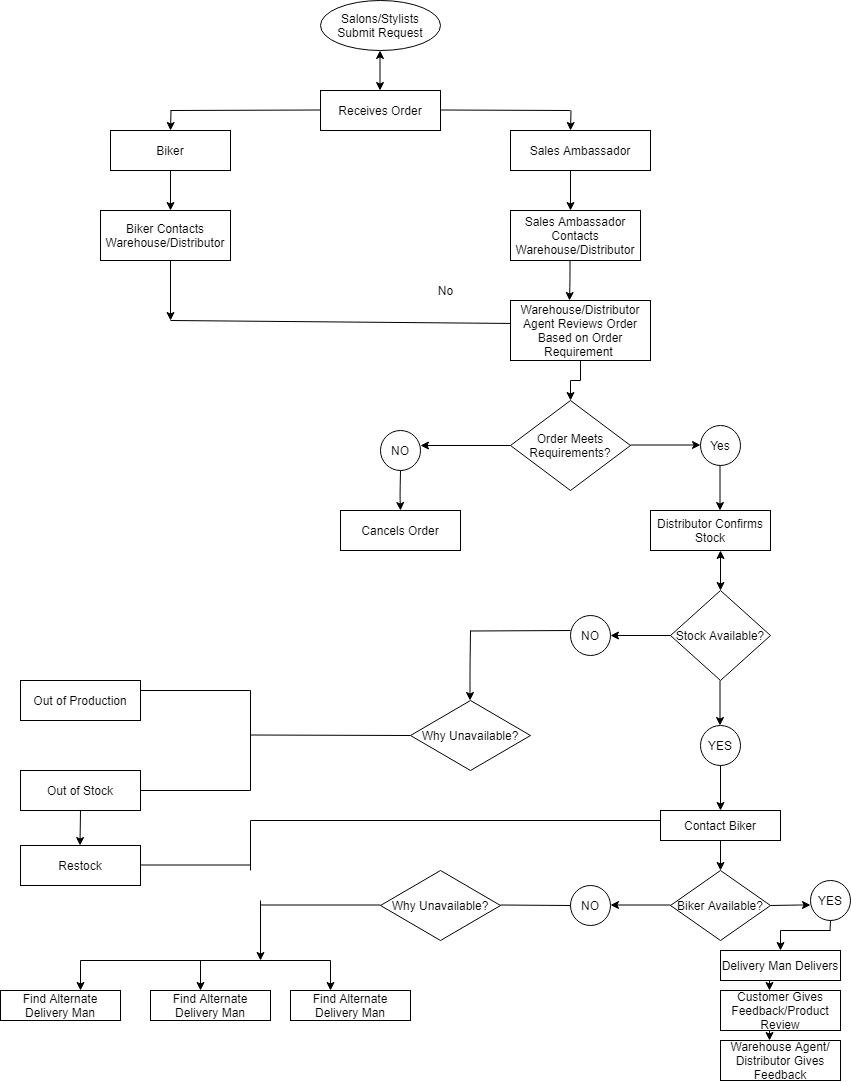

The diagram above was exported from draw.io. Its source (the exported page's mxGraphModel, read from the mxfile embedded in the PNG):
<mxGraphModel dx="1718" dy="482" grid="1" gridSize="10" guides="1" tooltips="1" connect="1" arrows="1" fold="1" page="1" pageScale="1" pageWidth="850" pageHeight="1100" math="0" shadow="0">
  <root>
    <mxCell id="0" />
    <mxCell id="1" parent="0" />
    <mxCell id="9tz1jNqClA59w6YrsnFZ-1" value="Salons/Stylists Submit Request" style="ellipse;whiteSpace=wrap;html=1;" parent="1" vertex="1">
      <mxGeometry x="310" y="10" width="120" height="50" as="geometry" />
    </mxCell>
    <mxCell id="9tz1jNqClA59w6YrsnFZ-5" value="Receives Order" style="rounded=0;whiteSpace=wrap;html=1;" parent="1" vertex="1">
      <mxGeometry x="310" y="100" width="120" height="40" as="geometry" />
    </mxCell>
    <mxCell id="9tz1jNqClA59w6YrsnFZ-6" value="Sales Ambassador Contacts Warehouse/Distributor" style="rounded=0;whiteSpace=wrap;html=1;" parent="1" vertex="1">
      <mxGeometry x="500" y="220" width="130" height="50" as="geometry" />
    </mxCell>
    <mxCell id="9tz1jNqClA59w6YrsnFZ-14" value="" style="endArrow=none;html=1;entryX=0.014;entryY=0.383;entryDx=0;entryDy=0;entryPerimeter=0;" parent="1" target="gg68wfgk_ePBJ8B2NXHD-7" edge="1">
      <mxGeometry width="50" height="50" relative="1" as="geometry">
        <mxPoint x="160" y="330" as="sourcePoint" />
        <mxPoint x="245" y="330" as="targetPoint" />
      </mxGeometry>
    </mxCell>
    <mxCell id="9tz1jNqClA59w6YrsnFZ-16" value="Sales Ambassador" style="rounded=0;whiteSpace=wrap;html=1;" parent="1" vertex="1">
      <mxGeometry x="500" y="140" width="140" height="40" as="geometry" />
    </mxCell>
    <mxCell id="9tz1jNqClA59w6YrsnFZ-7" value="Order Meets Requirements?" style="rhombus;whiteSpace=wrap;html=1;" parent="1" vertex="1">
      <mxGeometry x="500" y="410" width="120" height="90" as="geometry" />
    </mxCell>
    <mxCell id="9tz1jNqClA59w6YrsnFZ-22" value="No" style="text;html=1;align=center;verticalAlign=middle;resizable=0;points=[];autosize=1;" parent="1" vertex="1">
      <mxGeometry x="420" y="290" width="30" height="20" as="geometry" />
    </mxCell>
    <mxCell id="9tz1jNqClA59w6YrsnFZ-31" value="Yes" style="ellipse;whiteSpace=wrap;html=1;aspect=fixed;" parent="1" vertex="1">
      <mxGeometry x="690" y="435" width="40" height="40" as="geometry" />
    </mxCell>
    <mxCell id="9tz1jNqClA59w6YrsnFZ-49" value="Out of Stock" style="rounded=0;whiteSpace=wrap;html=1;" parent="1" vertex="1">
      <mxGeometry x="10" y="780" width="120" height="40" as="geometry" />
    </mxCell>
    <mxCell id="9tz1jNqClA59w6YrsnFZ-50" value="Cancels Order" style="rounded=0;whiteSpace=wrap;html=1;" parent="1" vertex="1">
      <mxGeometry x="330" y="520" width="120" height="40" as="geometry" />
    </mxCell>
    <mxCell id="9tz1jNqClA59w6YrsnFZ-56" value="" style="endArrow=classic;startArrow=classic;html=1;" parent="1" edge="1">
      <mxGeometry width="50" height="50" relative="1" as="geometry">
        <mxPoint x="369.5" y="100" as="sourcePoint" />
        <mxPoint x="369.5" y="60" as="targetPoint" />
      </mxGeometry>
    </mxCell>
    <mxCell id="9tz1jNqClA59w6YrsnFZ-67" value="NO" style="ellipse;whiteSpace=wrap;html=1;aspect=fixed;" parent="1" vertex="1">
      <mxGeometry x="560" y="625" width="40" height="40" as="geometry" />
    </mxCell>
    <mxCell id="9tz1jNqClA59w6YrsnFZ-68" value="YES" style="ellipse;whiteSpace=wrap;html=1;aspect=fixed;" parent="1" vertex="1">
      <mxGeometry x="690" y="735" width="40" height="40" as="geometry" />
    </mxCell>
    <mxCell id="9tz1jNqClA59w6YrsnFZ-72" value="Delivery Man Delivers" style="rounded=0;whiteSpace=wrap;html=1;" parent="1" vertex="1">
      <mxGeometry x="710" y="960" width="120" height="30" as="geometry" />
    </mxCell>
    <mxCell id="9tz1jNqClA59w6YrsnFZ-73" value="Customer Gives Feedback/Product Review" style="rounded=0;whiteSpace=wrap;html=1;" parent="1" vertex="1">
      <mxGeometry x="710" y="1000" width="120" height="40" as="geometry" />
    </mxCell>
    <mxCell id="9tz1jNqClA59w6YrsnFZ-75" value="" style="endArrow=classic;html=1;" parent="1" edge="1">
      <mxGeometry width="50" height="50" relative="1" as="geometry">
        <mxPoint x="460" y="640" as="sourcePoint" />
        <mxPoint x="459.5" y="710" as="targetPoint" />
        <Array as="points">
          <mxPoint x="459.5" y="680" />
        </Array>
      </mxGeometry>
    </mxCell>
    <mxCell id="9tz1jNqClA59w6YrsnFZ-76" value="Warehouse Agent/ Distributor Gives Feedback" style="whiteSpace=wrap;html=1;" parent="1" vertex="1">
      <mxGeometry x="710" y="1050" width="120" height="40" as="geometry" />
    </mxCell>
    <mxCell id="9tz1jNqClA59w6YrsnFZ-79" value="Why Unavailable?" style="rhombus;whiteSpace=wrap;html=1;" parent="1" vertex="1">
      <mxGeometry x="400" y="710" width="120" height="70" as="geometry" />
    </mxCell>
    <mxCell id="9tz1jNqClA59w6YrsnFZ-94" value="Find Alternate Delivery Man" style="rounded=0;whiteSpace=wrap;html=1;" parent="1" vertex="1">
      <mxGeometry x="-10" y="1000" width="120" height="30" as="geometry" />
    </mxCell>
    <mxCell id="gg68wfgk_ePBJ8B2NXHD-1" value="Biker" style="rounded=0;whiteSpace=wrap;html=1;" parent="1" vertex="1">
      <mxGeometry x="100" y="140" width="120" height="40" as="geometry" />
    </mxCell>
    <mxCell id="gg68wfgk_ePBJ8B2NXHD-3" value="" style="endArrow=none;html=1;" parent="1" edge="1">
      <mxGeometry width="50" height="50" relative="1" as="geometry">
        <mxPoint x="160" y="120" as="sourcePoint" />
        <mxPoint x="310" y="119.5" as="targetPoint" />
      </mxGeometry>
    </mxCell>
    <mxCell id="gg68wfgk_ePBJ8B2NXHD-4" value="" style="endArrow=none;html=1;" parent="1" edge="1">
      <mxGeometry width="50" height="50" relative="1" as="geometry">
        <mxPoint x="430" y="119.5" as="sourcePoint" />
        <mxPoint x="560" y="120" as="targetPoint" />
      </mxGeometry>
    </mxCell>
    <mxCell id="gg68wfgk_ePBJ8B2NXHD-6" value="" style="endArrow=classic;html=1;" parent="1" edge="1">
      <mxGeometry width="50" height="50" relative="1" as="geometry">
        <mxPoint x="560.5" y="120" as="sourcePoint" />
        <mxPoint x="560" y="140" as="targetPoint" />
      </mxGeometry>
    </mxCell>
    <mxCell id="gg68wfgk_ePBJ8B2NXHD-39" value="" style="edgeStyle=orthogonalEdgeStyle;rounded=0;orthogonalLoop=1;jettySize=auto;html=1;" parent="1" source="gg68wfgk_ePBJ8B2NXHD-7" target="9tz1jNqClA59w6YrsnFZ-7" edge="1">
      <mxGeometry relative="1" as="geometry" />
    </mxCell>
    <mxCell id="gg68wfgk_ePBJ8B2NXHD-7" value="Warehouse/Distributor&lt;br&gt;Agent Reviews Order Based on Order Requirement&amp;nbsp;" style="rounded=0;whiteSpace=wrap;html=1;" parent="1" vertex="1">
      <mxGeometry x="500" y="310" width="140" height="60" as="geometry" />
    </mxCell>
    <mxCell id="gg68wfgk_ePBJ8B2NXHD-20" value="" style="endArrow=classic;html=1;exitX=1;exitY=0.5;exitDx=0;exitDy=0;" parent="1" edge="1">
      <mxGeometry width="50" height="50" relative="1" as="geometry">
        <mxPoint x="620" y="454.5" as="sourcePoint" />
        <mxPoint x="690" y="454.5" as="targetPoint" />
      </mxGeometry>
    </mxCell>
    <mxCell id="gg68wfgk_ePBJ8B2NXHD-21" value="" style="endArrow=classic;html=1;exitX=0;exitY=0.5;exitDx=0;exitDy=0;" parent="1" source="9tz1jNqClA59w6YrsnFZ-7" edge="1">
      <mxGeometry width="50" height="50" relative="1" as="geometry">
        <mxPoint x="440" y="400" as="sourcePoint" />
        <mxPoint x="410" y="455" as="targetPoint" />
      </mxGeometry>
    </mxCell>
    <mxCell id="gg68wfgk_ePBJ8B2NXHD-22" value="NO" style="ellipse;whiteSpace=wrap;html=1;aspect=fixed;" parent="1" vertex="1">
      <mxGeometry x="370" y="440" width="40" height="40" as="geometry" />
    </mxCell>
    <mxCell id="gg68wfgk_ePBJ8B2NXHD-23" value="" style="endArrow=classic;html=1;exitX=0.5;exitY=1;exitDx=0;exitDy=0;" parent="1" edge="1">
      <mxGeometry width="50" height="50" relative="1" as="geometry">
        <mxPoint x="709.5" y="475" as="sourcePoint" />
        <mxPoint x="709.5" y="520" as="targetPoint" />
      </mxGeometry>
    </mxCell>
    <mxCell id="gg68wfgk_ePBJ8B2NXHD-24" value="Distributor Confirms Stock" style="rounded=0;whiteSpace=wrap;html=1;" parent="1" vertex="1">
      <mxGeometry x="640" y="520" width="120" height="40" as="geometry" />
    </mxCell>
    <mxCell id="gg68wfgk_ePBJ8B2NXHD-25" value="" style="endArrow=classic;html=1;" parent="1" edge="1">
      <mxGeometry width="50" height="50" relative="1" as="geometry">
        <mxPoint x="390" y="480" as="sourcePoint" />
        <mxPoint x="390" y="520" as="targetPoint" />
        <Array as="points">
          <mxPoint x="389.5" y="505" />
        </Array>
      </mxGeometry>
    </mxCell>
    <mxCell id="gg68wfgk_ePBJ8B2NXHD-26" value="Stock Available?" style="rhombus;whiteSpace=wrap;html=1;" parent="1" vertex="1">
      <mxGeometry x="660" y="600" width="100" height="90" as="geometry" />
    </mxCell>
    <mxCell id="gg68wfgk_ePBJ8B2NXHD-27" value="" style="endArrow=classic;startArrow=classic;html=1;" parent="1" edge="1">
      <mxGeometry width="50" height="50" relative="1" as="geometry">
        <mxPoint x="710" y="600" as="sourcePoint" />
        <mxPoint x="710" y="560" as="targetPoint" />
        <Array as="points" />
      </mxGeometry>
    </mxCell>
    <mxCell id="gg68wfgk_ePBJ8B2NXHD-28" value="" style="endArrow=classic;html=1;exitX=0.5;exitY=1;exitDx=0;exitDy=0;" parent="1" edge="1">
      <mxGeometry width="50" height="50" relative="1" as="geometry">
        <mxPoint x="709.5" y="690" as="sourcePoint" />
        <mxPoint x="709.5" y="735" as="targetPoint" />
      </mxGeometry>
    </mxCell>
    <mxCell id="gg68wfgk_ePBJ8B2NXHD-29" value="" style="endArrow=classic;html=1;" parent="1" source="gg68wfgk_ePBJ8B2NXHD-26" edge="1">
      <mxGeometry width="50" height="50" relative="1" as="geometry">
        <mxPoint x="630" y="645" as="sourcePoint" />
        <mxPoint x="600" y="645" as="targetPoint" />
      </mxGeometry>
    </mxCell>
    <mxCell id="gg68wfgk_ePBJ8B2NXHD-30" value="" style="endArrow=none;html=1;" parent="1" edge="1">
      <mxGeometry width="50" height="50" relative="1" as="geometry">
        <mxPoint x="460" y="640.5" as="sourcePoint" />
        <mxPoint x="560" y="640" as="targetPoint" />
      </mxGeometry>
    </mxCell>
    <mxCell id="gg68wfgk_ePBJ8B2NXHD-31" value="Biker Contacts Warehouse/Distributor" style="rounded=0;whiteSpace=wrap;html=1;" parent="1" vertex="1">
      <mxGeometry x="90" y="220" width="130" height="50" as="geometry" />
    </mxCell>
    <mxCell id="gg68wfgk_ePBJ8B2NXHD-33" value="" style="endArrow=classic;html=1;" parent="1" edge="1">
      <mxGeometry width="50" height="50" relative="1" as="geometry">
        <mxPoint x="160.5" y="120" as="sourcePoint" />
        <mxPoint x="160" y="140" as="targetPoint" />
      </mxGeometry>
    </mxCell>
    <mxCell id="gg68wfgk_ePBJ8B2NXHD-34" value="" style="endArrow=classic;html=1;" parent="1" edge="1">
      <mxGeometry width="50" height="50" relative="1" as="geometry">
        <mxPoint x="160" y="270" as="sourcePoint" />
        <mxPoint x="160" y="330" as="targetPoint" />
      </mxGeometry>
    </mxCell>
    <mxCell id="gg68wfgk_ePBJ8B2NXHD-35" value="" style="endArrow=classic;html=1;" parent="1" edge="1">
      <mxGeometry width="50" height="50" relative="1" as="geometry">
        <mxPoint x="559.5" y="270" as="sourcePoint" />
        <mxPoint x="559" y="310" as="targetPoint" />
        <Array as="points">
          <mxPoint x="559.5" y="290" />
        </Array>
      </mxGeometry>
    </mxCell>
    <mxCell id="gg68wfgk_ePBJ8B2NXHD-38" value="" style="endArrow=classic;html=1;" parent="1" edge="1">
      <mxGeometry width="50" height="50" relative="1" as="geometry">
        <mxPoint x="560" y="180" as="sourcePoint" />
        <mxPoint x="560" y="220" as="targetPoint" />
      </mxGeometry>
    </mxCell>
    <mxCell id="gg68wfgk_ePBJ8B2NXHD-41" value="" style="endArrow=classic;html=1;" parent="1" edge="1">
      <mxGeometry width="50" height="50" relative="1" as="geometry">
        <mxPoint x="160" y="180" as="sourcePoint" />
        <mxPoint x="160" y="220" as="targetPoint" />
      </mxGeometry>
    </mxCell>
    <mxCell id="gg68wfgk_ePBJ8B2NXHD-42" value="" style="endArrow=classic;html=1;" parent="1" edge="1">
      <mxGeometry width="50" height="50" relative="1" as="geometry">
        <mxPoint x="710" y="775" as="sourcePoint" />
        <mxPoint x="710" y="820" as="targetPoint" />
      </mxGeometry>
    </mxCell>
    <mxCell id="gg68wfgk_ePBJ8B2NXHD-43" value="Contact Biker" style="rounded=0;whiteSpace=wrap;html=1;" parent="1" vertex="1">
      <mxGeometry x="650" y="820" width="120" height="30" as="geometry" />
    </mxCell>
    <mxCell id="gg68wfgk_ePBJ8B2NXHD-62" value="Biker Available?" style="rhombus;whiteSpace=wrap;html=1;" parent="1" vertex="1">
      <mxGeometry x="660" y="880" width="100" height="70" as="geometry" />
    </mxCell>
    <mxCell id="gg68wfgk_ePBJ8B2NXHD-63" value="" style="endArrow=classic;html=1;" parent="1" edge="1">
      <mxGeometry width="50" height="50" relative="1" as="geometry">
        <mxPoint x="710" y="850" as="sourcePoint" />
        <mxPoint x="710" y="880" as="targetPoint" />
      </mxGeometry>
    </mxCell>
    <mxCell id="gg68wfgk_ePBJ8B2NXHD-64" value="NO" style="ellipse;whiteSpace=wrap;html=1;aspect=fixed;" parent="1" vertex="1">
      <mxGeometry x="560" y="895" width="40" height="40" as="geometry" />
    </mxCell>
    <mxCell id="gg68wfgk_ePBJ8B2NXHD-65" value="" style="endArrow=classic;html=1;" parent="1" edge="1">
      <mxGeometry width="50" height="50" relative="1" as="geometry">
        <mxPoint x="660" y="914.5" as="sourcePoint" />
        <mxPoint x="600" y="914.5" as="targetPoint" />
      </mxGeometry>
    </mxCell>
    <mxCell id="gg68wfgk_ePBJ8B2NXHD-66" value="YES" style="ellipse;whiteSpace=wrap;html=1;aspect=fixed;" parent="1" vertex="1">
      <mxGeometry x="800" y="890" width="40" height="40" as="geometry" />
    </mxCell>
    <mxCell id="gg68wfgk_ePBJ8B2NXHD-68" value="" style="endArrow=classic;html=1;" parent="1" edge="1">
      <mxGeometry width="50" height="50" relative="1" as="geometry">
        <mxPoint x="760" y="915" as="sourcePoint" />
        <mxPoint x="800" y="914.5" as="targetPoint" />
        <Array as="points">
          <mxPoint x="790" y="914.5" />
        </Array>
      </mxGeometry>
    </mxCell>
    <mxCell id="gg68wfgk_ePBJ8B2NXHD-71" value="" style="endArrow=classic;html=1;" parent="1" edge="1">
      <mxGeometry width="50" height="50" relative="1" as="geometry">
        <mxPoint x="770" y="940" as="sourcePoint" />
        <mxPoint x="770" y="960" as="targetPoint" />
      </mxGeometry>
    </mxCell>
    <mxCell id="gg68wfgk_ePBJ8B2NXHD-73" value="" style="endArrow=classic;html=1;" parent="1" edge="1">
      <mxGeometry width="50" height="50" relative="1" as="geometry">
        <mxPoint x="759" y="990" as="sourcePoint" />
        <mxPoint x="759" y="1000" as="targetPoint" />
      </mxGeometry>
    </mxCell>
    <mxCell id="gg68wfgk_ePBJ8B2NXHD-76" value="" style="endArrow=classic;html=1;" parent="1" edge="1">
      <mxGeometry width="50" height="50" relative="1" as="geometry">
        <mxPoint x="759" y="1040" as="sourcePoint" />
        <mxPoint x="759" y="1050" as="targetPoint" />
      </mxGeometry>
    </mxCell>
    <mxCell id="gg68wfgk_ePBJ8B2NXHD-77" value="" style="endArrow=none;html=1;" parent="1" edge="1">
      <mxGeometry width="50" height="50" relative="1" as="geometry">
        <mxPoint x="770" y="940" as="sourcePoint" />
        <mxPoint x="820" y="940" as="targetPoint" />
      </mxGeometry>
    </mxCell>
    <mxCell id="gg68wfgk_ePBJ8B2NXHD-78" value="" style="endArrow=none;html=1;" parent="1" edge="1">
      <mxGeometry width="50" height="50" relative="1" as="geometry">
        <mxPoint x="819.5" y="940" as="sourcePoint" />
        <mxPoint x="820" y="930" as="targetPoint" />
        <Array as="points">
          <mxPoint x="819.5" y="940" />
        </Array>
      </mxGeometry>
    </mxCell>
    <mxCell id="gg68wfgk_ePBJ8B2NXHD-79" value="Why Unavailable?" style="rhombus;whiteSpace=wrap;html=1;" parent="1" vertex="1">
      <mxGeometry x="370" y="880" width="120" height="70" as="geometry" />
    </mxCell>
    <mxCell id="gg68wfgk_ePBJ8B2NXHD-81" value="" style="endArrow=none;html=1;" parent="1" edge="1">
      <mxGeometry width="50" height="50" relative="1" as="geometry">
        <mxPoint x="250" y="914.5" as="sourcePoint" />
        <mxPoint x="370" y="914.5" as="targetPoint" />
      </mxGeometry>
    </mxCell>
    <mxCell id="gg68wfgk_ePBJ8B2NXHD-82" value="" style="endArrow=classic;html=1;" parent="1" edge="1">
      <mxGeometry width="50" height="50" relative="1" as="geometry">
        <mxPoint x="250" y="910" as="sourcePoint" />
        <mxPoint x="250" y="970" as="targetPoint" />
      </mxGeometry>
    </mxCell>
    <mxCell id="gg68wfgk_ePBJ8B2NXHD-84" value="" style="endArrow=none;html=1;entryX=0;entryY=0.5;entryDx=0;entryDy=0;" parent="1" target="gg68wfgk_ePBJ8B2NXHD-64" edge="1">
      <mxGeometry width="50" height="50" relative="1" as="geometry">
        <mxPoint x="490" y="914.5" as="sourcePoint" />
        <mxPoint x="550" y="914.5" as="targetPoint" />
      </mxGeometry>
    </mxCell>
    <mxCell id="gg68wfgk_ePBJ8B2NXHD-85" value="" style="endArrow=none;html=1;" parent="1" edge="1">
      <mxGeometry width="50" height="50" relative="1" as="geometry">
        <mxPoint x="70" y="970" as="sourcePoint" />
        <mxPoint x="320" y="970" as="targetPoint" />
      </mxGeometry>
    </mxCell>
    <mxCell id="gg68wfgk_ePBJ8B2NXHD-86" value="Find Alternate Delivery Man" style="rounded=0;whiteSpace=wrap;html=1;" parent="1" vertex="1">
      <mxGeometry x="140" y="1000" width="120" height="30" as="geometry" />
    </mxCell>
    <mxCell id="gg68wfgk_ePBJ8B2NXHD-87" value="Find Alternate Delivery Man" style="rounded=0;whiteSpace=wrap;html=1;" parent="1" vertex="1">
      <mxGeometry x="280" y="1000" width="120" height="30" as="geometry" />
    </mxCell>
    <mxCell id="gg68wfgk_ePBJ8B2NXHD-89" value="" style="endArrow=classic;html=1;" parent="1" edge="1">
      <mxGeometry width="50" height="50" relative="1" as="geometry">
        <mxPoint x="190" y="970" as="sourcePoint" />
        <mxPoint x="190" y="1000" as="targetPoint" />
      </mxGeometry>
    </mxCell>
    <mxCell id="gg68wfgk_ePBJ8B2NXHD-90" value="" style="endArrow=classic;html=1;" parent="1" edge="1">
      <mxGeometry width="50" height="50" relative="1" as="geometry">
        <mxPoint x="320" y="970" as="sourcePoint" />
        <mxPoint x="320" y="1000" as="targetPoint" />
      </mxGeometry>
    </mxCell>
    <mxCell id="gg68wfgk_ePBJ8B2NXHD-91" value="" style="endArrow=classic;html=1;" parent="1" edge="1">
      <mxGeometry width="50" height="50" relative="1" as="geometry">
        <mxPoint x="70" y="970" as="sourcePoint" />
        <mxPoint x="70" y="1000" as="targetPoint" />
      </mxGeometry>
    </mxCell>
    <mxCell id="gg68wfgk_ePBJ8B2NXHD-93" value="" style="endArrow=none;html=1;entryX=0;entryY=0.5;entryDx=0;entryDy=0;" parent="1" target="9tz1jNqClA59w6YrsnFZ-79" edge="1">
      <mxGeometry width="50" height="50" relative="1" as="geometry">
        <mxPoint x="240" y="744.5" as="sourcePoint" />
        <mxPoint x="390" y="744.5" as="targetPoint" />
      </mxGeometry>
    </mxCell>
    <mxCell id="gg68wfgk_ePBJ8B2NXHD-96" style="edgeStyle=orthogonalEdgeStyle;rounded=0;orthogonalLoop=1;jettySize=auto;html=1;exitX=0.5;exitY=1;exitDx=0;exitDy=0;" parent="1" edge="1">
      <mxGeometry relative="1" as="geometry">
        <mxPoint x="165" y="640" as="sourcePoint" />
        <mxPoint x="165" y="640" as="targetPoint" />
      </mxGeometry>
    </mxCell>
    <mxCell id="gg68wfgk_ePBJ8B2NXHD-97" value="" style="endArrow=none;html=1;" parent="1" edge="1">
      <mxGeometry width="50" height="50" relative="1" as="geometry">
        <mxPoint x="240" y="800" as="sourcePoint" />
        <mxPoint x="240" y="700" as="targetPoint" />
      </mxGeometry>
    </mxCell>
    <mxCell id="gg68wfgk_ePBJ8B2NXHD-98" value="" style="endArrow=none;html=1;" parent="1" edge="1">
      <mxGeometry width="50" height="50" relative="1" as="geometry">
        <mxPoint x="130" y="700" as="sourcePoint" />
        <mxPoint x="240" y="700" as="targetPoint" />
      </mxGeometry>
    </mxCell>
    <mxCell id="gg68wfgk_ePBJ8B2NXHD-99" value="" style="endArrow=none;html=1;" parent="1" edge="1">
      <mxGeometry width="50" height="50" relative="1" as="geometry">
        <mxPoint x="130" y="800" as="sourcePoint" />
        <mxPoint x="240" y="800" as="targetPoint" />
      </mxGeometry>
    </mxCell>
    <mxCell id="gg68wfgk_ePBJ8B2NXHD-100" value="Out of Production" style="rounded=0;whiteSpace=wrap;html=1;" parent="1" vertex="1">
      <mxGeometry x="10" y="690" width="120" height="40" as="geometry" />
    </mxCell>
    <mxCell id="gg68wfgk_ePBJ8B2NXHD-101" value="Restock" style="rounded=0;whiteSpace=wrap;html=1;" parent="1" vertex="1">
      <mxGeometry x="10" y="855" width="120" height="40" as="geometry" />
    </mxCell>
    <mxCell id="gg68wfgk_ePBJ8B2NXHD-102" value="" style="endArrow=none;html=1;" parent="1" edge="1">
      <mxGeometry width="50" height="50" relative="1" as="geometry">
        <mxPoint x="130" y="874.5" as="sourcePoint" />
        <mxPoint x="240" y="874.5" as="targetPoint" />
      </mxGeometry>
    </mxCell>
    <mxCell id="gg68wfgk_ePBJ8B2NXHD-103" value="" style="endArrow=none;html=1;" parent="1" edge="1">
      <mxGeometry width="50" height="50" relative="1" as="geometry">
        <mxPoint x="240" y="880" as="sourcePoint" />
        <mxPoint x="240" y="830" as="targetPoint" />
      </mxGeometry>
    </mxCell>
    <mxCell id="gg68wfgk_ePBJ8B2NXHD-104" value="" style="endArrow=none;html=1;" parent="1" edge="1">
      <mxGeometry width="50" height="50" relative="1" as="geometry">
        <mxPoint x="240" y="830" as="sourcePoint" />
        <mxPoint x="650" y="830" as="targetPoint" />
      </mxGeometry>
    </mxCell>
    <mxCell id="gg68wfgk_ePBJ8B2NXHD-105" value="" style="endArrow=classic;html=1;exitX=0.5;exitY=1;exitDx=0;exitDy=0;" parent="1" source="9tz1jNqClA59w6YrsnFZ-49" edge="1">
      <mxGeometry width="50" height="50" relative="1" as="geometry">
        <mxPoint x="70" y="825" as="sourcePoint" />
        <mxPoint x="69.5" y="855" as="targetPoint" />
      </mxGeometry>
    </mxCell>
  </root>
</mxGraphModel>